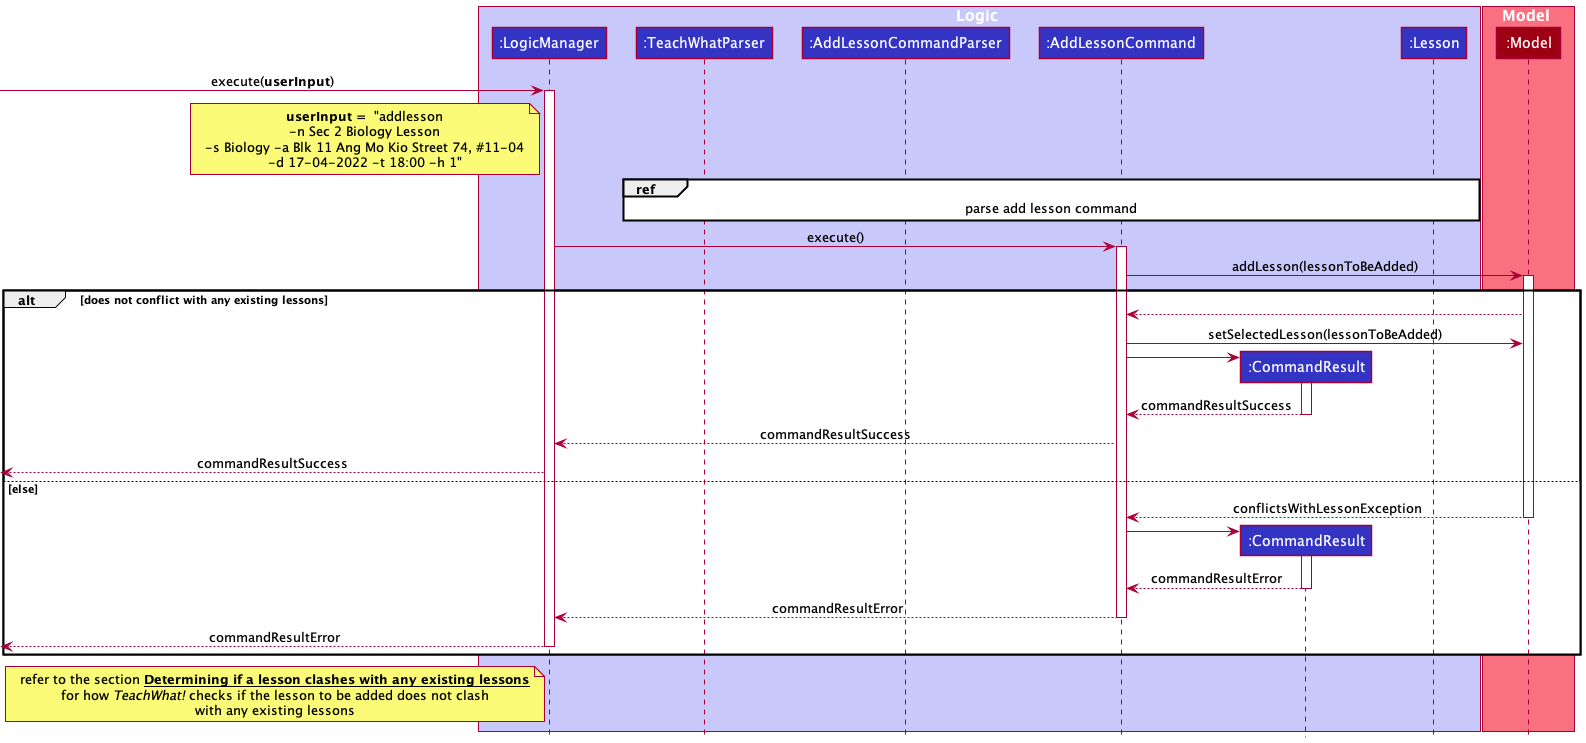

The diagram above was rendered by PlantUML. Its source (embedded in the PNG):
@startuml
!include style.puml

box Logic LOGIC_COLOR_T1
participant ":LogicManager" as LogicManager LOGIC_COLOR
participant ":TeachWhatParser" as TeachWhatParser LOGIC_COLOR
participant ":AddLessonCommandParser" as AddLessonCommandParser LOGIC_COLOR
participant ":AddLessonCommand" as AddLessonCommand LOGIC_COLOR
participant ":CommandResult" as CommandResult LOGIC_COLOR
participant ":Lesson" as Lesson LOGIC_COLOR
end box

box Model MODEL_COLOR_T1
participant ":Model" as Model MODEL_COLOR
end box

[-> LogicManager : execute(**userInput**)
note left of LogicManager
**userInput = ** "addlesson
-n Sec 2 Biology Lesson
-s Biology -a Blk 11 Ang Mo Kio Street 74, #11-04
-d 17-04-2022 -t 18:00 -h 1"
end note
activate LogicManager

ref over TeachWhatParser, Lesson
parse add lesson command
end ref

LogicManager -> AddLessonCommand : execute()
activate AddLessonCommand

AddLessonCommand -> Model : addLesson(lessonToBeAdded)
activate Model

alt does not conflict with any existing lessons
    AddLessonCommand <-- Model
    AddLessonCommand -> Model : setSelectedLesson(lessonToBeAdded)

    create CommandResult
    AddLessonCommand -> CommandResult
    activate CommandResult
    CommandResult --> AddLessonCommand : commandResultSuccess
    deactivate CommandResult

    LogicManager <-- AddLessonCommand : commandResultSuccess

    [<--LogicManager : commandResultSuccess
else else
     AddLessonCommand <-- Model : conflictsWithLessonException
     deactivate Model
     
     create CommandResult
     AddLessonCommand -> CommandResult
     activate CommandResult
     CommandResult --> AddLessonCommand : commandResultError  
     deactivate CommandResult
     LogicManager <-- AddLessonCommand : commandResultError 
     deactivate AddLessonCommand

     [<--LogicManager : commandResultError
     deactivate LogicManager
end
note left of LogicManager
        refer to the section __**Determining if a lesson clashes with any existing lessons**__
        for how //TeachWhat!// checks if the lesson to be added does not clash
        with any existing lessons
        end note
@enduml